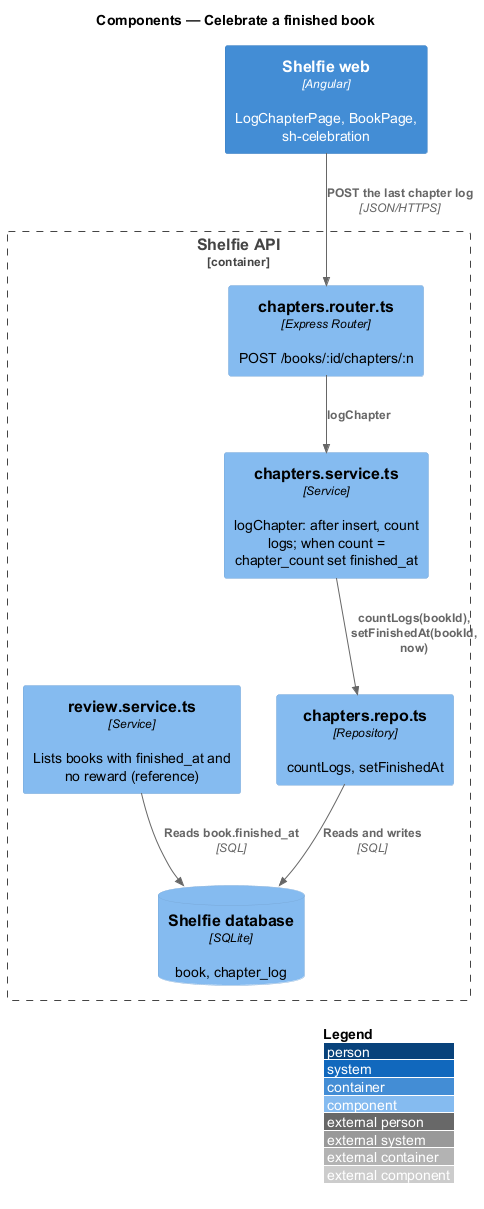

The diagram above was rendered by PlantUML. Its source (embedded in the PNG):
@startuml
!include <C4/C4_Component>
LAYOUT_WITH_LEGEND()
title Components — Celebrate a finished book

Container(web, "Shelfie web", "Angular", "LogChapterPage, BookPage, sh-celebration")
Container_Boundary(api, "Shelfie API") {
  Component(router, "chapters.router.ts", "Express Router", "POST /books/:id/chapters/:n")
  Component(service, "chapters.service.ts", "Service", "logChapter: after insert, count logs; when count = chapter_count set finished_at")
  Component(repo, "chapters.repo.ts", "Repository", "countLogs, setFinishedAt")
  Component(review, "review.service.ts", "Service", "Lists books with finished_at and no reward (reference)")
  ComponentDb(db, "Shelfie database", "SQLite", "book, chapter_log")
}
Rel(web, router, "POST the last chapter log", "JSON/HTTPS")
Rel(router, service, "logChapter")
Rel(service, repo, "countLogs(bookId), setFinishedAt(bookId, now)")
Rel(repo, db, "Reads and writes", "SQL")
Rel(review, db, "Reads book.finished_at", "SQL")
@enduml